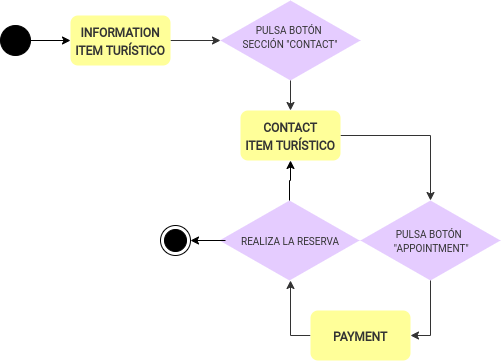

The diagram above was exported from draw.io. Its source (the exported page's mxGraphModel, read from the mxfile embedded in the PNG):
<mxGraphModel dx="2037" dy="393" grid="1" gridSize="10" guides="1" tooltips="1" connect="1" arrows="1" fold="1" page="1" pageScale="1" pageWidth="1169" pageHeight="1654" math="0" shadow="0">
  <root>
    <mxCell id="0" />
    <mxCell id="1" parent="0" />
    <mxCell id="2" style="edgeStyle=orthogonalEdgeStyle;rounded=0;orthogonalLoop=1;jettySize=auto;html=1;exitX=1;exitY=0.5;exitDx=0;exitDy=0;entryX=0;entryY=0.5;entryDx=0;entryDy=0;strokeColor=#333333;fontColor=#333333;" edge="1" source="3" target="5" parent="1">
      <mxGeometry relative="1" as="geometry" />
    </mxCell>
    <mxCell id="3" value="&lt;span style=&quot;font-size: 12px&quot;&gt;&lt;b&gt;INFORMATION&lt;br&gt;ITEM TURÍSTICO&lt;br&gt;&lt;/b&gt;&lt;/span&gt;" style="rounded=1;whiteSpace=wrap;html=1;fontFamily=Roboto;fontSource=https%3A%2F%2Ffonts.googleapis.com%2Fcss%3Ffamily%3DRoboto;fontSize=15;align=center;strokeColor=none;fillColor=#FFFF99;fontColor=#333333;" vertex="1" parent="1">
      <mxGeometry x="140" y="2655" width="100" height="50" as="geometry" />
    </mxCell>
    <mxCell id="4" value="" style="group;fontColor=#333333;" vertex="1" connectable="0" parent="1">
      <mxGeometry x="290" y="2640" width="140" height="80" as="geometry" />
    </mxCell>
    <mxCell id="5" value="" style="rhombus;whiteSpace=wrap;html=1;fillColor=#E5CCFF;fontFamily=Roboto;fontSource=https%3A%2F%2Ffonts.googleapis.com%2Fcss%3Ffamily%3DRoboto;fontSize=15;align=center;strokeColor=none;fontColor=#333333;" vertex="1" parent="4">
      <mxGeometry width="140" height="80" as="geometry" />
    </mxCell>
    <mxCell id="6" value="&lt;font face=&quot;roboto&quot; size=&quot;1&quot;&gt;PULSA BOTÓN &lt;br&gt;SECCIÓN &quot;CONTACT&quot;&lt;/font&gt;" style="text;html=1;strokeColor=none;fillColor=none;align=center;verticalAlign=middle;whiteSpace=wrap;rounded=0;fontColor=#333333;" vertex="1" parent="4">
      <mxGeometry x="5" y="26" width="130" height="20" as="geometry" />
    </mxCell>
    <mxCell id="7" style="edgeStyle=orthogonalEdgeStyle;rounded=0;orthogonalLoop=1;jettySize=auto;html=1;exitX=1;exitY=0.5;exitDx=0;exitDy=0;entryX=0.5;entryY=0;entryDx=0;entryDy=0;strokeColor=#333333;fontColor=#333333;" edge="1" source="8" target="10" parent="1">
      <mxGeometry relative="1" as="geometry" />
    </mxCell>
    <mxCell id="8" value="&lt;span style=&quot;font-size: 12px&quot;&gt;&lt;b&gt;CONTACT&lt;br&gt;ITEM TURÍSTICO&lt;br&gt;&lt;/b&gt;&lt;/span&gt;" style="rounded=1;whiteSpace=wrap;html=1;fontFamily=Roboto;fontSource=https%3A%2F%2Ffonts.googleapis.com%2Fcss%3Ffamily%3DRoboto;fontSize=15;align=center;strokeColor=none;fillColor=#FFFF99;fontColor=#333333;" vertex="1" parent="1">
      <mxGeometry x="310" y="2750" width="100" height="50" as="geometry" />
    </mxCell>
    <mxCell id="9" value="" style="group;fontColor=#333333;" vertex="1" connectable="0" parent="1">
      <mxGeometry x="430" y="2840" width="140" height="80" as="geometry" />
    </mxCell>
    <mxCell id="10" value="" style="rhombus;whiteSpace=wrap;html=1;fillColor=#E5CCFF;fontFamily=Roboto;fontSource=https%3A%2F%2Ffonts.googleapis.com%2Fcss%3Ffamily%3DRoboto;fontSize=15;align=center;strokeColor=none;fontColor=#333333;" vertex="1" parent="9">
      <mxGeometry width="140" height="80" as="geometry" />
    </mxCell>
    <mxCell id="11" value="&lt;font face=&quot;roboto&quot; size=&quot;1&quot;&gt;PULSA BOTÓN &lt;br&gt;&amp;nbsp;&quot;APPOINTMENT&quot;&lt;/font&gt;" style="text;html=1;strokeColor=none;fillColor=none;align=center;verticalAlign=middle;whiteSpace=wrap;rounded=0;fontColor=#333333;" vertex="1" parent="9">
      <mxGeometry x="5" y="30" width="130" height="20" as="geometry" />
    </mxCell>
    <mxCell id="12" style="edgeStyle=orthogonalEdgeStyle;rounded=0;orthogonalLoop=1;jettySize=auto;html=1;exitX=0;exitY=0.5;exitDx=0;exitDy=0;entryX=0.5;entryY=1;entryDx=0;entryDy=0;strokeColor=#333333;fontColor=#333333;" edge="1" source="13" parent="1">
      <mxGeometry relative="1" as="geometry">
        <mxPoint x="360" y="2920" as="targetPoint" />
      </mxGeometry>
    </mxCell>
    <mxCell id="13" value="&lt;span style=&quot;font-size: 12px&quot;&gt;&lt;b&gt;PAYMENT&lt;br&gt;&lt;/b&gt;&lt;/span&gt;" style="rounded=1;whiteSpace=wrap;html=1;fontFamily=Roboto;fontSource=https%3A%2F%2Ffonts.googleapis.com%2Fcss%3Ffamily%3DRoboto;fontSize=15;align=center;strokeColor=none;fillColor=#FFFF99;fontColor=#333333;" vertex="1" parent="1">
      <mxGeometry x="380" y="2950" width="100" height="50" as="geometry" />
    </mxCell>
    <mxCell id="14" style="edgeStyle=orthogonalEdgeStyle;rounded=0;orthogonalLoop=1;jettySize=auto;html=1;exitX=0.5;exitY=1;exitDx=0;exitDy=0;entryX=1;entryY=0.5;entryDx=0;entryDy=0;strokeColor=#333333;fontColor=#333333;" edge="1" source="10" target="13" parent="1">
      <mxGeometry relative="1" as="geometry" />
    </mxCell>
    <mxCell id="15" value="" style="group;fontColor=#333333;" vertex="1" connectable="0" parent="1">
      <mxGeometry x="289" y="2840" width="140" height="80" as="geometry" />
    </mxCell>
    <mxCell id="16" value="" style="rhombus;whiteSpace=wrap;html=1;fillColor=#E5CCFF;fontFamily=Roboto;fontSource=https%3A%2F%2Ffonts.googleapis.com%2Fcss%3Ffamily%3DRoboto;fontSize=15;align=center;strokeColor=none;fontColor=#333333;" vertex="1" parent="15">
      <mxGeometry width="140" height="80" as="geometry" />
    </mxCell>
    <mxCell id="17" value="&lt;font face=&quot;roboto&quot; size=&quot;1&quot;&gt;REALIZA LA RESERVA&lt;/font&gt;" style="text;html=1;strokeColor=none;fillColor=none;align=center;verticalAlign=middle;whiteSpace=wrap;rounded=0;fontColor=#333333;" vertex="1" parent="15">
      <mxGeometry x="6" y="30" width="130" height="20" as="geometry" />
    </mxCell>
    <mxCell id="18" style="edgeStyle=orthogonalEdgeStyle;rounded=0;orthogonalLoop=1;jettySize=auto;html=1;exitX=0.5;exitY=1;exitDx=0;exitDy=0;entryX=0.5;entryY=0;entryDx=0;entryDy=0;startArrow=none;startFill=0;strokeColor=#333333;fontColor=#333333;" edge="1" source="5" target="8" parent="1">
      <mxGeometry relative="1" as="geometry" />
    </mxCell>
    <mxCell id="19" style="edgeStyle=orthogonalEdgeStyle;rounded=0;orthogonalLoop=1;jettySize=auto;html=1;exitX=1;exitY=0.5;exitDx=0;exitDy=0;entryX=0;entryY=0.5;entryDx=0;entryDy=0;fontSize=11;" edge="1" source="20" target="3" parent="1">
      <mxGeometry relative="1" as="geometry" />
    </mxCell>
    <mxCell id="20" value="" style="ellipse;whiteSpace=wrap;html=1;fontSize=11;align=left;fillColor=#000000;" vertex="1" parent="1">
      <mxGeometry x="70" y="2665" width="30" height="30" as="geometry" />
    </mxCell>
    <mxCell id="21" value="" style="ellipse;html=1;shape=endState;fillColor=#000000;fontSize=11;align=left;" vertex="1" parent="1">
      <mxGeometry x="230" y="2865" width="30" height="30" as="geometry" />
    </mxCell>
    <mxCell id="22" style="edgeStyle=orthogonalEdgeStyle;rounded=0;orthogonalLoop=1;jettySize=auto;html=1;exitX=0;exitY=0.5;exitDx=0;exitDy=0;fontSize=11;" edge="1" source="17" target="21" parent="1">
      <mxGeometry relative="1" as="geometry" />
    </mxCell>
    <mxCell id="23" style="edgeStyle=orthogonalEdgeStyle;rounded=0;orthogonalLoop=1;jettySize=auto;html=1;exitX=0.5;exitY=0;exitDx=0;exitDy=0;entryX=0.5;entryY=1;entryDx=0;entryDy=0;fontSize=11;" edge="1" source="16" target="8" parent="1">
      <mxGeometry relative="1" as="geometry" />
    </mxCell>
  </root>
</mxGraphModel>